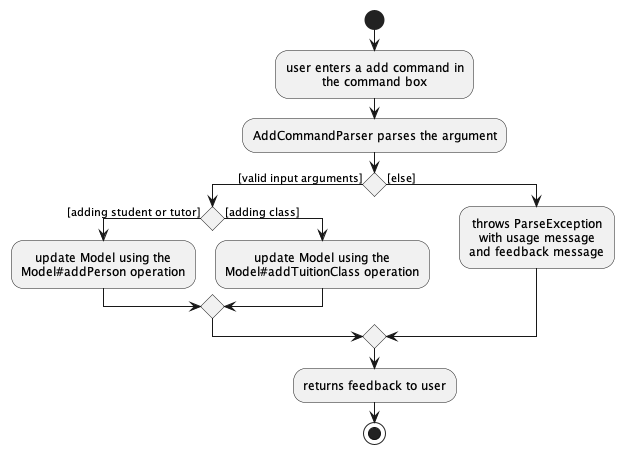

The diagram above was rendered by PlantUML. Its source (embedded in the PNG):
@startuml
!include style.puml

start

:user enters a add command in
the command box;

:AddCommandParser parses the argument;

if () then ([valid input arguments])
    if () then ([adding student or tutor])
        :update Model using the
        Model#addPerson operation;
    else ([adding class])
        :update Model using the
        Model#addTuitionClass operation;
    endif
else ([else])
    :throws ParseException
    with usage message
    and feedback message;
endif
:returns feedback to user;

stop

@enduml